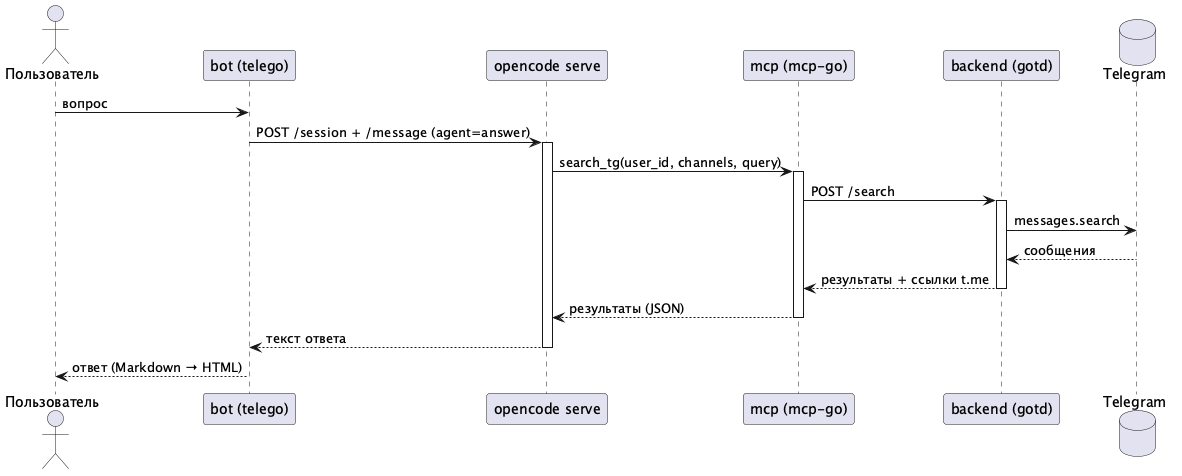

The diagram above was rendered by PlantUML. Its source (embedded in the PNG):
@startuml
actor Пользователь
participant "bot (telego)" as Bot
participant "opencode serve" as OC
participant "mcp (mcp-go)" as MCP
participant "backend (gotd)" as Backend
database "Telegram" as TG

Пользователь -> Bot: вопрос
Bot -> OC: POST /session + /message (agent=answer)
activate OC
OC -> MCP: search_tg(user_id, channels, query)
activate MCP
MCP -> Backend: POST /search
activate Backend
Backend -> TG: messages.search
TG --> Backend: сообщения
Backend --> MCP: результаты + ссылки t.me
deactivate Backend
MCP --> OC: результаты (JSON)
deactivate MCP
OC --> Bot: текст ответа
deactivate OC
Bot --> Пользователь: ответ (Markdown → HTML)
@enduml